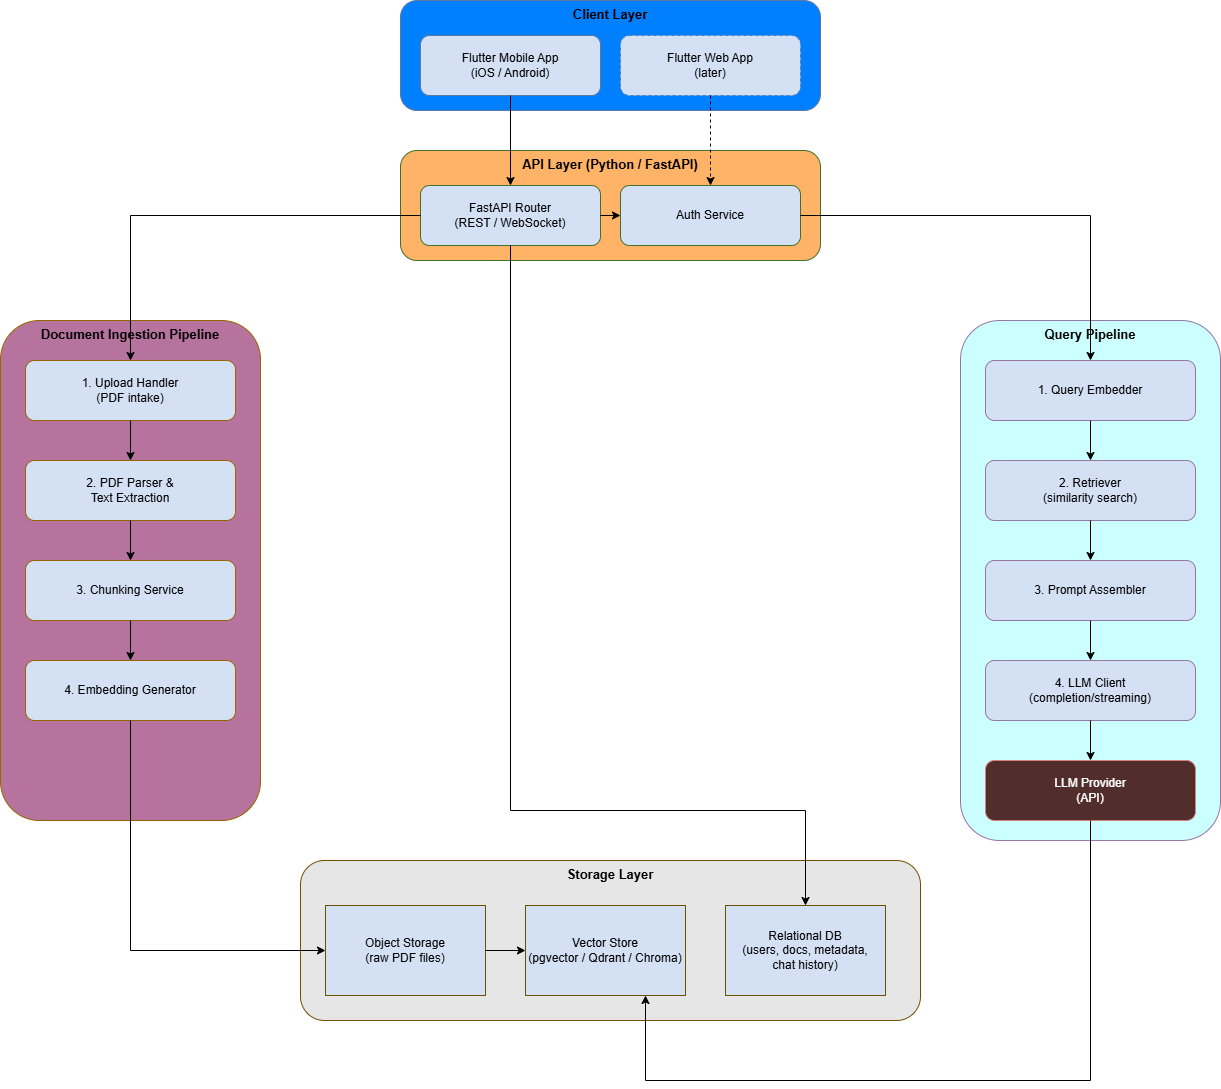

The diagram above was exported from draw.io. Its source (the exported page's mxGraphModel, read from the mxfile embedded in the PNG):
<mxGraphModel dx="2060" dy="1140" grid="0" gridSize="10" guides="1" tooltips="1" connect="1" arrows="1" fold="1" page="1" pageScale="1" pageWidth="700" pageHeight="850" background="light-dark(#EDE0F5,#FFFFFF)" math="0" shadow="0">
  <root>
    <mxCell id="0" />
    <mxCell id="1" parent="0" />
    <mxCell id="JRlid9erFrC46N-gRyMB-76" parent="1" style="rounded=1;whiteSpace=wrap;html=1;fillColor=light-dark(#DAE8FC,#007FFF);strokeColor=#6c8ebf;verticalAlign=top;fontStyle=1;fontSize=13;fontColor=light-dark(#000000,#000000);" value="Client Layer" vertex="1">
      <mxGeometry height="110" width="420" x="440" y="40" as="geometry" />
    </mxCell>
    <mxCell id="JRlid9erFrC46N-gRyMB-77" parent="1" style="rounded=1;whiteSpace=wrap;html=1;fillColor=light-dark(#FFFFFF,#D4E1F5);strokeColor=#6c8ebf;fontSize=12;fontColor=light-dark(#000000,#000000);labelBackgroundColor=light-dark(#FFFFFF,#D4E1F5);" value="Flutter Mobile App&#10;(iOS / Android)" vertex="1">
      <mxGeometry height="60" width="180" x="460" y="75" as="geometry" />
    </mxCell>
    <mxCell id="JRlid9erFrC46N-gRyMB-78" parent="1" style="rounded=1;whiteSpace=wrap;html=1;fillColor=light-dark(#FFFFFF,#D4E1F5);strokeColor=#6c8ebf;dashed=1;fontSize=12;labelBackgroundColor=light-dark(#FFFFFF,#D4E1F5);fontColor=light-dark(#000000,#000000);" value="Flutter Web App&#10;(later)" vertex="1">
      <mxGeometry height="60" width="180" x="660" y="75" as="geometry" />
    </mxCell>
    <mxCell id="JRlid9erFrC46N-gRyMB-79" parent="1" style="rounded=1;whiteSpace=wrap;html=1;fillColor=light-dark(#D5E8D4,#FFB366);strokeColor=#82b366;verticalAlign=top;fontStyle=1;fontSize=13;fontColor=light-dark(#000000,#000000);" value="API Layer (Python / FastAPI)" vertex="1">
      <mxGeometry height="110" width="420" x="440" y="190" as="geometry" />
    </mxCell>
    <mxCell id="JRlid9erFrC46N-gRyMB-80" parent="1" style="rounded=1;whiteSpace=wrap;html=1;fillColor=light-dark(#FFFFFF,#D4E1F5);strokeColor=#82b366;fontSize=12;labelBackgroundColor=light-dark(#FFFFFF,#D4E1F5);fontColor=light-dark(#000000,#000000);" value="FastAPI Router&#10;(REST / WebSocket)" vertex="1">
      <mxGeometry height="60" width="180" x="460" y="225" as="geometry" />
    </mxCell>
    <mxCell id="JRlid9erFrC46N-gRyMB-81" parent="1" style="rounded=1;whiteSpace=wrap;html=1;fillColor=light-dark(#FFFFFF,#D4E1F5);strokeColor=#82b366;fontSize=12;labelBackgroundColor=light-dark(#FFFFFF,#D4E1F5);fontColor=light-dark(#000000,#000000);" value="Auth Service" vertex="1">
      <mxGeometry height="60" width="180" x="660" y="225" as="geometry" />
    </mxCell>
    <mxCell id="JRlid9erFrC46N-gRyMB-82" parent="1" style="rounded=1;whiteSpace=wrap;html=1;fillColor=light-dark(#FFE6CC,#B5739D);strokeColor=#d79b00;verticalAlign=top;fontStyle=1;fontSize=13;fontColor=light-dark(#000000,#000000);" value="Document Ingestion Pipeline" vertex="1">
      <mxGeometry height="500" width="260" x="40" y="360" as="geometry" />
    </mxCell>
    <mxCell id="JRlid9erFrC46N-gRyMB-83" parent="1" style="rounded=1;whiteSpace=wrap;html=1;fillColor=light-dark(#FFFFFF,#D4E1F5);strokeColor=#d79b00;fontSize=12;labelBackgroundColor=light-dark(#FFFFFF,#D4E1F5);fontColor=light-dark(#000000,#000000);" value="1. Upload Handler&#10;(PDF intake)" vertex="1">
      <mxGeometry height="60" width="210" x="65" y="400" as="geometry" />
    </mxCell>
    <mxCell id="JRlid9erFrC46N-gRyMB-84" parent="1" style="rounded=1;whiteSpace=wrap;html=1;fillColor=light-dark(#FFFFFF,#D4E1F5);strokeColor=#d79b00;fontSize=12;labelBackgroundColor=light-dark(#FFFFFF,#D4E1F5);fontColor=light-dark(#000000,#000000);" value="2. PDF Parser &amp;amp;&#10;Text Extraction" vertex="1">
      <mxGeometry height="60" width="210" x="65" y="500" as="geometry" />
    </mxCell>
    <mxCell id="JRlid9erFrC46N-gRyMB-85" parent="1" style="rounded=1;whiteSpace=wrap;html=1;fillColor=light-dark(#FFFFFF,#D4E1F5);strokeColor=#d79b00;fontSize=12;labelBackgroundColor=light-dark(#FFFFFF,#D4E1F5);fontColor=light-dark(#000000,#000000);" value="3. Chunking Service" vertex="1">
      <mxGeometry height="60" width="210" x="65" y="600" as="geometry" />
    </mxCell>
    <mxCell id="JRlid9erFrC46N-gRyMB-86" parent="1" style="rounded=1;whiteSpace=wrap;html=1;fillColor=light-dark(#FFFFFF,#D4E1F5);strokeColor=#d79b00;fontSize=12;labelBackgroundColor=light-dark(#FFFFFF,#D4E1F5);fontColor=light-dark(#000000,#000000);" value="4. Embedding Generator" vertex="1">
      <mxGeometry height="60" width="210" x="65" y="700" as="geometry" />
    </mxCell>
    <mxCell id="JRlid9erFrC46N-gRyMB-87" parent="1" style="rounded=1;whiteSpace=wrap;html=1;fillColor=light-dark(#E1D5E7,#CCFFFF);strokeColor=#9673a6;verticalAlign=top;fontStyle=1;fontSize=13;fontColor=light-dark(#000000,#000000);" value="Query Pipeline" vertex="1">
      <mxGeometry height="520" width="260" x="1000" y="360" as="geometry" />
    </mxCell>
    <mxCell id="JRlid9erFrC46N-gRyMB-88" parent="1" style="rounded=1;whiteSpace=wrap;html=1;fillColor=light-dark(#FFFFFF,#D4E1F5);strokeColor=#9673a6;fontSize=12;labelBackgroundColor=light-dark(#FFFFFF,#D4E1F5);fontColor=light-dark(#000000,#000000);" value="1. Query Embedder" vertex="1">
      <mxGeometry height="60" width="210" x="1025" y="400" as="geometry" />
    </mxCell>
    <mxCell id="JRlid9erFrC46N-gRyMB-89" parent="1" style="rounded=1;whiteSpace=wrap;html=1;fillColor=light-dark(#FFFFFF,#D4E1F5);strokeColor=#9673a6;fontSize=12;labelBackgroundColor=light-dark(#FFFFFF,#D4E1F5);fontColor=light-dark(#000000,#000000);" value="2. Retriever&#10;(similarity search)" vertex="1">
      <mxGeometry height="60" width="210" x="1025" y="500" as="geometry" />
    </mxCell>
    <mxCell id="JRlid9erFrC46N-gRyMB-90" parent="1" style="rounded=1;whiteSpace=wrap;html=1;fillColor=light-dark(#FFFFFF,#D4E1F5);strokeColor=#9673a6;fontSize=12;labelBackgroundColor=light-dark(#FFFFFF,#D4E1F5);fontColor=light-dark(#000000,#000000);" value="3. Prompt Assembler" vertex="1">
      <mxGeometry height="60" width="210" x="1025" y="600" as="geometry" />
    </mxCell>
    <mxCell id="JRlid9erFrC46N-gRyMB-91" parent="1" style="rounded=1;whiteSpace=wrap;html=1;fillColor=light-dark(#FFFFFF,#D4E1F5);strokeColor=#9673a6;fontSize=12;labelBackgroundColor=light-dark(#FFFFFF,#D4E1F5);fontColor=light-dark(#000000,#000000);" value="4. LLM Client&#10;(completion/streaming)" vertex="1">
      <mxGeometry height="60" width="210" x="1025" y="700" as="geometry" />
    </mxCell>
    <mxCell id="JRlid9erFrC46N-gRyMB-92" parent="1" style="rounded=1;whiteSpace=wrap;html=1;fillColor=#f8cecc;strokeColor=#b85450;fontSize=12;" value="LLM Provider&lt;br&gt;(API)" vertex="1">
      <mxGeometry height="60" width="210" x="1025" y="800" as="geometry" />
    </mxCell>
    <mxCell id="JRlid9erFrC46N-gRyMB-93" parent="1" style="rounded=1;whiteSpace=wrap;html=1;fillColor=light-dark(#FFF2CC,#E6E6E6);strokeColor=#d6b656;verticalAlign=top;fontStyle=1;fontSize=13;fontColor=light-dark(#000000,#000000);" value="Storage Layer" vertex="1">
      <mxGeometry height="160" width="620" x="340" y="900" as="geometry" />
    </mxCell>
    <mxCell id="JRlid9erFrC46N-gRyMB-94" parent="1" style="cylinder3=1;whiteSpace=wrap;html=1;fillColor=light-dark(#FFFFFF,#D4E1F5);strokeColor=#d6b656;fontSize=12;boundedLbl=1;labelBackgroundColor=light-dark(#FFFFFF,#D4E1F5);fontColor=light-dark(#000000,#000000);" value="Object Storage&#10;(raw PDF files)" vertex="1">
      <mxGeometry height="90" width="160" x="365" y="945" as="geometry" />
    </mxCell>
    <mxCell id="JRlid9erFrC46N-gRyMB-95" parent="1" style="cylinder3=1;whiteSpace=wrap;html=1;fillColor=light-dark(#FFFFFF,#D4E1F5);strokeColor=#d6b656;fontSize=12;boundedLbl=1;labelBackgroundColor=light-dark(#FFFFFF,#D4E1F5);fontColor=light-dark(#000000,#000000);" value="Vector Store&#10;(pgvector / Qdrant / Chroma)" vertex="1">
      <mxGeometry height="90" width="160" x="565" y="945" as="geometry" />
    </mxCell>
    <mxCell id="JRlid9erFrC46N-gRyMB-96" parent="1" style="cylinder3=1;whiteSpace=wrap;html=1;fillColor=light-dark(#FFFFFF,#D4E1F5);strokeColor=#d6b656;fontSize=12;boundedLbl=1;labelBackgroundColor=light-dark(#FFFFFF,#D4E1F5);fontColor=light-dark(#000000,#000000);" value="Relational DB&#10;(users, docs, metadata,&#10;chat history)" vertex="1">
      <mxGeometry height="90" width="160" x="765" y="945" as="geometry" />
    </mxCell>
    <mxCell id="JRlid9erFrC46N-gRyMB-97" edge="1" parent="1" source="JRlid9erFrC46N-gRyMB-77" style="edgeStyle=orthogonalEdgeStyle;rounded=0;html=1;exitX=0.5;exitY=1;entryX=0.5;entryY=0;strokeColor=light-dark(#000000,#000000);" target="JRlid9erFrC46N-gRyMB-80">
      <mxGeometry relative="1" as="geometry" />
    </mxCell>
    <mxCell id="JRlid9erFrC46N-gRyMB-98" edge="1" parent="1" source="JRlid9erFrC46N-gRyMB-78" style="edgeStyle=orthogonalEdgeStyle;rounded=0;html=1;dashed=1;exitX=0.5;exitY=1;entryX=0.5;entryY=0;strokeColor=light-dark(#000000,#000000);" target="JRlid9erFrC46N-gRyMB-81">
      <mxGeometry relative="1" as="geometry" />
    </mxCell>
    <mxCell id="JRlid9erFrC46N-gRyMB-99" edge="1" parent="1" source="JRlid9erFrC46N-gRyMB-80" style="edgeStyle=orthogonalEdgeStyle;rounded=0;html=1;strokeColor=light-dark(#000000,#000000);" target="JRlid9erFrC46N-gRyMB-81">
      <mxGeometry relative="1" as="geometry" />
    </mxCell>
    <mxCell id="JRlid9erFrC46N-gRyMB-100" edge="1" parent="1" source="JRlid9erFrC46N-gRyMB-80" style="edgeStyle=orthogonalEdgeStyle;rounded=0;html=1;exitX=0;exitY=0.5;entryX=0.5;entryY=0;strokeColor=light-dark(#000000,#000000);" target="JRlid9erFrC46N-gRyMB-83">
      <mxGeometry relative="1" as="geometry" />
    </mxCell>
    <mxCell id="JRlid9erFrC46N-gRyMB-101" edge="1" parent="1" source="JRlid9erFrC46N-gRyMB-81" style="edgeStyle=orthogonalEdgeStyle;rounded=0;html=1;exitX=1;exitY=0.5;entryX=0.5;entryY=0;strokeColor=light-dark(#000000,#000000);" target="JRlid9erFrC46N-gRyMB-88">
      <mxGeometry relative="1" as="geometry" />
    </mxCell>
    <mxCell id="JRlid9erFrC46N-gRyMB-102" edge="1" parent="1" source="JRlid9erFrC46N-gRyMB-83" style="edgeStyle=orthogonalEdgeStyle;rounded=0;html=1;strokeColor=light-dark(#000000,#000000);" target="JRlid9erFrC46N-gRyMB-84">
      <mxGeometry relative="1" as="geometry" />
    </mxCell>
    <mxCell id="JRlid9erFrC46N-gRyMB-103" edge="1" parent="1" source="JRlid9erFrC46N-gRyMB-84" style="edgeStyle=orthogonalEdgeStyle;rounded=0;html=1;strokeColor=light-dark(#000000,#000000);" target="JRlid9erFrC46N-gRyMB-85">
      <mxGeometry relative="1" as="geometry" />
    </mxCell>
    <mxCell id="JRlid9erFrC46N-gRyMB-104" edge="1" parent="1" source="JRlid9erFrC46N-gRyMB-85" style="edgeStyle=orthogonalEdgeStyle;rounded=0;html=1;strokeColor=light-dark(#000000,#000000);" target="JRlid9erFrC46N-gRyMB-86">
      <mxGeometry relative="1" as="geometry" />
    </mxCell>
    <mxCell id="JRlid9erFrC46N-gRyMB-105" edge="1" parent="1" source="JRlid9erFrC46N-gRyMB-88" style="edgeStyle=orthogonalEdgeStyle;rounded=0;html=1;strokeColor=light-dark(#000000,#000000);" target="JRlid9erFrC46N-gRyMB-89">
      <mxGeometry relative="1" as="geometry" />
    </mxCell>
    <mxCell id="JRlid9erFrC46N-gRyMB-106" edge="1" parent="1" source="JRlid9erFrC46N-gRyMB-89" style="edgeStyle=orthogonalEdgeStyle;rounded=0;html=1;strokeColor=light-dark(#000000,#000000);" target="JRlid9erFrC46N-gRyMB-90">
      <mxGeometry relative="1" as="geometry" />
    </mxCell>
    <mxCell id="JRlid9erFrC46N-gRyMB-107" edge="1" parent="1" source="JRlid9erFrC46N-gRyMB-90" style="edgeStyle=orthogonalEdgeStyle;rounded=0;html=1;strokeColor=light-dark(#000000,#000000);" target="JRlid9erFrC46N-gRyMB-91">
      <mxGeometry relative="1" as="geometry" />
    </mxCell>
    <mxCell id="JRlid9erFrC46N-gRyMB-108" edge="1" parent="1" source="JRlid9erFrC46N-gRyMB-91" style="edgeStyle=orthogonalEdgeStyle;rounded=0;html=1;strokeColor=light-dark(#000000,#000000);" target="JRlid9erFrC46N-gRyMB-92">
      <mxGeometry relative="1" as="geometry" />
    </mxCell>
    <mxCell id="JRlid9erFrC46N-gRyMB-109" edge="1" parent="1" source="JRlid9erFrC46N-gRyMB-86" style="edgeStyle=orthogonalEdgeStyle;rounded=0;html=1;strokeColor=light-dark(#000000,#000000);">
      <mxGeometry relative="1" as="geometry">
        <Array as="points">
          <mxPoint x="170" y="990" />
        </Array>
        <mxPoint x="170" y="770" as="sourcePoint" />
        <mxPoint x="365" y="990" as="targetPoint" />
      </mxGeometry>
    </mxCell>
    <mxCell id="JRlid9erFrC46N-gRyMB-110" edge="1" parent="1" source="JRlid9erFrC46N-gRyMB-94" style="edgeStyle=orthogonalEdgeStyle;rounded=0;html=1;exitX=1;exitY=0.5;entryX=0;entryY=0.5;exitDx=0;exitDy=0;entryDx=0;entryDy=0;strokeColor=light-dark(#000000,#000000);" target="JRlid9erFrC46N-gRyMB-95">
      <mxGeometry relative="1" as="geometry">
        <Array as="points" />
      </mxGeometry>
    </mxCell>
    <mxCell id="JRlid9erFrC46N-gRyMB-111" edge="1" parent="1" style="edgeStyle=orthogonalEdgeStyle;rounded=0;html=1;entryX=0.75;entryY=1;entryDx=0;entryDy=0;strokeColor=light-dark(#000000,#000000);" target="JRlid9erFrC46N-gRyMB-95">
      <mxGeometry relative="1" as="geometry">
        <Array as="points">
          <mxPoint x="1130" y="1120" />
          <mxPoint x="685" y="1120" />
        </Array>
        <mxPoint x="1130" y="860" as="sourcePoint" />
        <mxPoint x="730" y="990" as="targetPoint" />
      </mxGeometry>
    </mxCell>
    <mxCell id="JRlid9erFrC46N-gRyMB-112" edge="1" parent="1" source="JRlid9erFrC46N-gRyMB-80" style="edgeStyle=orthogonalEdgeStyle;rounded=0;html=1;exitX=0.5;exitY=1;entryX=0.5;entryY=0;entryDx=0;entryDy=0;strokeColor=light-dark(#000000,#000000);" target="JRlid9erFrC46N-gRyMB-96">
      <mxGeometry relative="1" as="geometry">
        <Array as="points">
          <mxPoint x="550" y="850" />
          <mxPoint x="845" y="850" />
        </Array>
      </mxGeometry>
    </mxCell>
  </root>
</mxGraphModel>